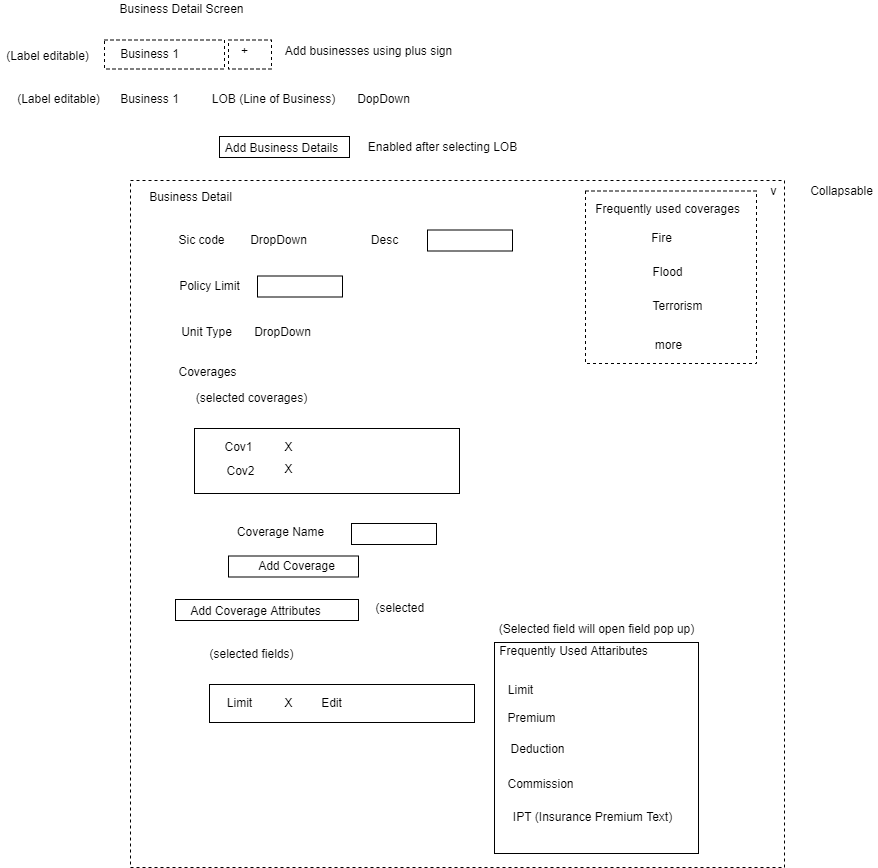

The diagram above was exported from draw.io. Its source (the exported page's mxGraphModel, read from the mxfile embedded in the PNG):
<mxGraphModel dx="1108" dy="468" grid="0" gridSize="10" guides="1" tooltips="1" connect="1" arrows="1" fold="1" page="0" pageScale="1" pageWidth="850" pageHeight="1100" math="0" shadow="0">
  <root>
    <mxCell id="LuTjvSiVo3XKAsxLyGpm-0" />
    <mxCell id="LuTjvSiVo3XKAsxLyGpm-1" parent="LuTjvSiVo3XKAsxLyGpm-0" />
    <mxCell id="kh59lI5wL1eiYnFGjqb_-15" value="" style="rounded=0;whiteSpace=wrap;html=1;dashed=1;" vertex="1" parent="LuTjvSiVo3XKAsxLyGpm-1">
      <mxGeometry x="260" y="63.5" width="43" height="29" as="geometry" />
    </mxCell>
    <mxCell id="kh59lI5wL1eiYnFGjqb_-14" value="" style="rounded=0;whiteSpace=wrap;html=1;dashed=1;" vertex="1" parent="LuTjvSiVo3XKAsxLyGpm-1">
      <mxGeometry x="136" y="63.5" width="120" height="29" as="geometry" />
    </mxCell>
    <mxCell id="kh59lI5wL1eiYnFGjqb_-9" value="" style="rounded=0;whiteSpace=wrap;html=1;dashed=1;" vertex="1" parent="LuTjvSiVo3XKAsxLyGpm-1">
      <mxGeometry x="162" y="204" width="654" height="687" as="geometry" />
    </mxCell>
    <mxCell id="LuTjvSiVo3XKAsxLyGpm-67" value="" style="rounded=0;whiteSpace=wrap;html=1;" vertex="1" parent="LuTjvSiVo3XKAsxLyGpm-1">
      <mxGeometry x="526" y="666" width="204" height="211" as="geometry" />
    </mxCell>
    <mxCell id="LuTjvSiVo3XKAsxLyGpm-28" value="" style="rounded=0;whiteSpace=wrap;html=1;" vertex="1" parent="LuTjvSiVo3XKAsxLyGpm-1">
      <mxGeometry x="260" y="579.5" width="130" height="21" as="geometry" />
    </mxCell>
    <mxCell id="LuTjvSiVo3XKAsxLyGpm-17" value="" style="rounded=0;whiteSpace=wrap;html=1;" vertex="1" parent="LuTjvSiVo3XKAsxLyGpm-1">
      <mxGeometry x="251" y="160" width="130" height="21" as="geometry" />
    </mxCell>
    <mxCell id="LuTjvSiVo3XKAsxLyGpm-2" value="Business 1" style="text;html=1;align=center;verticalAlign=middle;resizable=0;points=[];autosize=1;strokeColor=none;fillColor=none;" vertex="1" parent="LuTjvSiVo3XKAsxLyGpm-1">
      <mxGeometry x="146" y="114" width="69" height="18" as="geometry" />
    </mxCell>
    <mxCell id="LuTjvSiVo3XKAsxLyGpm-3" value="LOB (Line of Business)" style="text;html=1;align=center;verticalAlign=middle;resizable=0;points=[];autosize=1;strokeColor=none;fillColor=none;" vertex="1" parent="LuTjvSiVo3XKAsxLyGpm-1">
      <mxGeometry x="238" y="114" width="133" height="18" as="geometry" />
    </mxCell>
    <mxCell id="LuTjvSiVo3XKAsxLyGpm-4" value="DopDown" style="text;html=1;align=center;verticalAlign=middle;resizable=0;points=[];autosize=1;strokeColor=none;fillColor=none;" vertex="1" parent="LuTjvSiVo3XKAsxLyGpm-1">
      <mxGeometry x="383" y="114" width="63" height="18" as="geometry" />
    </mxCell>
    <mxCell id="LuTjvSiVo3XKAsxLyGpm-6" value="Business Detail Screen" style="text;html=1;align=center;verticalAlign=middle;resizable=0;points=[];autosize=1;strokeColor=none;fillColor=none;" vertex="1" parent="LuTjvSiVo3XKAsxLyGpm-1">
      <mxGeometry x="146" y="24" width="134" height="18" as="geometry" />
    </mxCell>
    <mxCell id="LuTjvSiVo3XKAsxLyGpm-7" value="Add Business Details" style="text;html=1;align=center;verticalAlign=middle;resizable=0;points=[];autosize=1;strokeColor=none;fillColor=none;" vertex="1" parent="LuTjvSiVo3XKAsxLyGpm-1">
      <mxGeometry x="251" y="163" width="123" height="18" as="geometry" />
    </mxCell>
    <mxCell id="LuTjvSiVo3XKAsxLyGpm-8" value="Business Detail" style="text;html=1;align=center;verticalAlign=middle;resizable=0;points=[];autosize=1;strokeColor=none;fillColor=none;" vertex="1" parent="LuTjvSiVo3XKAsxLyGpm-1">
      <mxGeometry x="175" y="212" width="93" height="18" as="geometry" />
    </mxCell>
    <mxCell id="LuTjvSiVo3XKAsxLyGpm-9" value="Sic code" style="text;html=1;align=center;verticalAlign=middle;resizable=0;points=[];autosize=1;strokeColor=none;fillColor=none;" vertex="1" parent="LuTjvSiVo3XKAsxLyGpm-1">
      <mxGeometry x="205" y="255" width="56" height="18" as="geometry" />
    </mxCell>
    <mxCell id="LuTjvSiVo3XKAsxLyGpm-10" value="DropDown" style="text;html=1;align=center;verticalAlign=middle;resizable=0;points=[];autosize=1;strokeColor=none;fillColor=none;" vertex="1" parent="LuTjvSiVo3XKAsxLyGpm-1">
      <mxGeometry x="276" y="255" width="67" height="18" as="geometry" />
    </mxCell>
    <mxCell id="LuTjvSiVo3XKAsxLyGpm-11" value="Desc" style="text;html=1;align=center;verticalAlign=middle;resizable=0;points=[];autosize=1;strokeColor=none;fillColor=none;" vertex="1" parent="LuTjvSiVo3XKAsxLyGpm-1">
      <mxGeometry x="397" y="255" width="37" height="18" as="geometry" />
    </mxCell>
    <mxCell id="LuTjvSiVo3XKAsxLyGpm-13" value="Policy Limit" style="text;html=1;align=center;verticalAlign=middle;resizable=0;points=[];autosize=1;strokeColor=none;fillColor=none;" vertex="1" parent="LuTjvSiVo3XKAsxLyGpm-1">
      <mxGeometry x="205" y="301" width="71" height="18" as="geometry" />
    </mxCell>
    <mxCell id="LuTjvSiVo3XKAsxLyGpm-15" value="" style="rounded=0;whiteSpace=wrap;html=1;" vertex="1" parent="LuTjvSiVo3XKAsxLyGpm-1">
      <mxGeometry x="289" y="299.5" width="85" height="21" as="geometry" />
    </mxCell>
    <mxCell id="LuTjvSiVo3XKAsxLyGpm-16" value="" style="rounded=0;whiteSpace=wrap;html=1;" vertex="1" parent="LuTjvSiVo3XKAsxLyGpm-1">
      <mxGeometry x="459" y="253.5" width="85" height="21" as="geometry" />
    </mxCell>
    <mxCell id="LuTjvSiVo3XKAsxLyGpm-18" value="Unit Type" style="text;html=1;align=center;verticalAlign=middle;resizable=0;points=[];autosize=1;strokeColor=none;fillColor=none;" vertex="1" parent="LuTjvSiVo3XKAsxLyGpm-1">
      <mxGeometry x="207" y="347" width="61" height="18" as="geometry" />
    </mxCell>
    <mxCell id="LuTjvSiVo3XKAsxLyGpm-19" value="DropDown" style="text;html=1;align=center;verticalAlign=middle;resizable=0;points=[];autosize=1;strokeColor=none;fillColor=none;" vertex="1" parent="LuTjvSiVo3XKAsxLyGpm-1">
      <mxGeometry x="280" y="347" width="67" height="18" as="geometry" />
    </mxCell>
    <mxCell id="LuTjvSiVo3XKAsxLyGpm-20" value="Coverages" style="text;html=1;align=center;verticalAlign=middle;resizable=0;points=[];autosize=1;strokeColor=none;fillColor=none;" vertex="1" parent="LuTjvSiVo3XKAsxLyGpm-1">
      <mxGeometry x="205" y="387" width="68" height="18" as="geometry" />
    </mxCell>
    <mxCell id="LuTjvSiVo3XKAsxLyGpm-21" value="" style="rounded=0;whiteSpace=wrap;html=1;dashed=1;" vertex="1" parent="LuTjvSiVo3XKAsxLyGpm-1">
      <mxGeometry x="617" y="214.5" width="171" height="172.5" as="geometry" />
    </mxCell>
    <mxCell id="LuTjvSiVo3XKAsxLyGpm-22" value="Frequently used coverages" style="text;html=1;align=center;verticalAlign=middle;resizable=0;points=[];autosize=1;strokeColor=none;fillColor=none;" vertex="1" parent="LuTjvSiVo3XKAsxLyGpm-1">
      <mxGeometry x="621" y="224" width="155" height="18" as="geometry" />
    </mxCell>
    <mxCell id="LuTjvSiVo3XKAsxLyGpm-23" value="Fire" style="text;html=1;align=center;verticalAlign=middle;resizable=0;points=[];autosize=1;strokeColor=none;fillColor=none;" vertex="1" parent="LuTjvSiVo3XKAsxLyGpm-1">
      <mxGeometry x="677" y="253" width="31" height="18" as="geometry" />
    </mxCell>
    <mxCell id="LuTjvSiVo3XKAsxLyGpm-24" value="Flood" style="text;html=1;align=center;verticalAlign=middle;resizable=0;points=[];autosize=1;strokeColor=none;fillColor=none;" vertex="1" parent="LuTjvSiVo3XKAsxLyGpm-1">
      <mxGeometry x="678.5" y="287" width="40" height="18" as="geometry" />
    </mxCell>
    <mxCell id="LuTjvSiVo3XKAsxLyGpm-25" value="Terrorism" style="text;html=1;align=center;verticalAlign=middle;resizable=0;points=[];autosize=1;strokeColor=none;fillColor=none;" vertex="1" parent="LuTjvSiVo3XKAsxLyGpm-1">
      <mxGeometry x="678.5" y="320.5" width="60" height="18" as="geometry" />
    </mxCell>
    <mxCell id="LuTjvSiVo3XKAsxLyGpm-26" value="more" style="text;html=1;align=center;verticalAlign=middle;resizable=0;points=[];autosize=1;strokeColor=none;fillColor=none;" vertex="1" parent="LuTjvSiVo3XKAsxLyGpm-1">
      <mxGeometry x="681.5" y="360" width="37" height="18" as="geometry" />
    </mxCell>
    <mxCell id="LuTjvSiVo3XKAsxLyGpm-27" value="Add Coverage" style="text;html=1;align=center;verticalAlign=middle;resizable=0;points=[];autosize=1;strokeColor=none;fillColor=none;" vertex="1" parent="LuTjvSiVo3XKAsxLyGpm-1">
      <mxGeometry x="284" y="581" width="87" height="18" as="geometry" />
    </mxCell>
    <mxCell id="LuTjvSiVo3XKAsxLyGpm-30" value="Coverage Name" style="text;html=1;align=center;verticalAlign=middle;resizable=0;points=[];autosize=1;strokeColor=none;fillColor=none;" vertex="1" parent="LuTjvSiVo3XKAsxLyGpm-1">
      <mxGeometry x="263" y="547" width="97" height="18" as="geometry" />
    </mxCell>
    <mxCell id="LuTjvSiVo3XKAsxLyGpm-32" value="" style="rounded=0;whiteSpace=wrap;html=1;" vertex="1" parent="LuTjvSiVo3XKAsxLyGpm-1">
      <mxGeometry x="383" y="547" width="85" height="21" as="geometry" />
    </mxCell>
    <mxCell id="LuTjvSiVo3XKAsxLyGpm-34" value="Limit" style="text;html=1;align=center;verticalAlign=middle;resizable=0;points=[];autosize=1;strokeColor=none;fillColor=none;" vertex="1" parent="LuTjvSiVo3XKAsxLyGpm-1">
      <mxGeometry x="534" y="705" width="35" height="18" as="geometry" />
    </mxCell>
    <mxCell id="LuTjvSiVo3XKAsxLyGpm-37" value="Premium" style="text;html=1;align=center;verticalAlign=middle;resizable=0;points=[];autosize=1;strokeColor=none;fillColor=none;" vertex="1" parent="LuTjvSiVo3XKAsxLyGpm-1">
      <mxGeometry x="534" y="733" width="58" height="18" as="geometry" />
    </mxCell>
    <mxCell id="LuTjvSiVo3XKAsxLyGpm-40" value="Deduction" style="text;html=1;align=center;verticalAlign=middle;resizable=0;points=[];autosize=1;strokeColor=none;fillColor=none;" vertex="1" parent="LuTjvSiVo3XKAsxLyGpm-1">
      <mxGeometry x="537" y="764" width="64" height="18" as="geometry" />
    </mxCell>
    <mxCell id="LuTjvSiVo3XKAsxLyGpm-45" value="Commission" style="text;html=1;align=center;verticalAlign=middle;resizable=0;points=[];autosize=1;strokeColor=none;fillColor=none;" vertex="1" parent="LuTjvSiVo3XKAsxLyGpm-1">
      <mxGeometry x="534" y="799" width="76" height="18" as="geometry" />
    </mxCell>
    <mxCell id="LuTjvSiVo3XKAsxLyGpm-50" value="IPT (Insurance Premium Text)" style="text;html=1;align=center;verticalAlign=middle;resizable=0;points=[];autosize=1;strokeColor=none;fillColor=none;" vertex="1" parent="LuTjvSiVo3XKAsxLyGpm-1">
      <mxGeometry x="539" y="832" width="169" height="18" as="geometry" />
    </mxCell>
    <mxCell id="LuTjvSiVo3XKAsxLyGpm-55" value="" style="rounded=0;whiteSpace=wrap;html=1;" vertex="1" parent="LuTjvSiVo3XKAsxLyGpm-1">
      <mxGeometry x="226" y="452" width="265" height="65" as="geometry" />
    </mxCell>
    <mxCell id="LuTjvSiVo3XKAsxLyGpm-56" value="(selected coverages)" style="text;html=1;align=center;verticalAlign=middle;resizable=0;points=[];autosize=1;strokeColor=none;fillColor=none;" vertex="1" parent="LuTjvSiVo3XKAsxLyGpm-1">
      <mxGeometry x="222" y="413" width="121" height="18" as="geometry" />
    </mxCell>
    <mxCell id="LuTjvSiVo3XKAsxLyGpm-58" value="X" style="text;html=1;align=center;verticalAlign=middle;resizable=0;points=[];autosize=1;strokeColor=none;fillColor=none;" vertex="1" parent="LuTjvSiVo3XKAsxLyGpm-1">
      <mxGeometry x="311" y="462" width="18" height="18" as="geometry" />
    </mxCell>
    <mxCell id="LuTjvSiVo3XKAsxLyGpm-59" value="Cov1" style="text;html=1;align=center;verticalAlign=middle;resizable=0;points=[];autosize=1;strokeColor=none;fillColor=none;" vertex="1" parent="LuTjvSiVo3XKAsxLyGpm-1">
      <mxGeometry x="251" y="462" width="38" height="18" as="geometry" />
    </mxCell>
    <mxCell id="LuTjvSiVo3XKAsxLyGpm-60" value="Cov2" style="text;html=1;align=center;verticalAlign=middle;resizable=0;points=[];autosize=1;strokeColor=none;fillColor=none;" vertex="1" parent="LuTjvSiVo3XKAsxLyGpm-1">
      <mxGeometry x="253" y="486" width="38" height="18" as="geometry" />
    </mxCell>
    <mxCell id="LuTjvSiVo3XKAsxLyGpm-61" value="X" style="text;html=1;align=center;verticalAlign=middle;resizable=0;points=[];autosize=1;strokeColor=none;fillColor=none;" vertex="1" parent="LuTjvSiVo3XKAsxLyGpm-1">
      <mxGeometry x="311" y="484" width="18" height="18" as="geometry" />
    </mxCell>
    <mxCell id="LuTjvSiVo3XKAsxLyGpm-63" value="" style="rounded=0;whiteSpace=wrap;html=1;" vertex="1" parent="LuTjvSiVo3XKAsxLyGpm-1">
      <mxGeometry x="207" y="623" width="183" height="21" as="geometry" />
    </mxCell>
    <mxCell id="LuTjvSiVo3XKAsxLyGpm-64" value="Add Coverage Attributes" style="text;html=1;align=center;verticalAlign=middle;resizable=0;points=[];autosize=1;strokeColor=none;fillColor=none;" vertex="1" parent="LuTjvSiVo3XKAsxLyGpm-1">
      <mxGeometry x="217" y="626" width="140" height="18" as="geometry" />
    </mxCell>
    <mxCell id="LuTjvSiVo3XKAsxLyGpm-65" value="(selected&amp;nbsp;" style="text;html=1;align=center;verticalAlign=middle;resizable=0;points=[];autosize=1;strokeColor=none;fillColor=none;" vertex="1" parent="LuTjvSiVo3XKAsxLyGpm-1">
      <mxGeometry x="402" y="623" width="62" height="18" as="geometry" />
    </mxCell>
    <mxCell id="kh59lI5wL1eiYnFGjqb_-0" value="Frequently Used Attaributes" style="text;html=1;align=center;verticalAlign=middle;resizable=0;points=[];autosize=1;strokeColor=none;fillColor=none;" vertex="1" parent="LuTjvSiVo3XKAsxLyGpm-1">
      <mxGeometry x="526" y="666" width="158" height="18" as="geometry" />
    </mxCell>
    <mxCell id="kh59lI5wL1eiYnFGjqb_-1" value="" style="rounded=0;whiteSpace=wrap;html=1;" vertex="1" parent="LuTjvSiVo3XKAsxLyGpm-1">
      <mxGeometry x="241" y="708" width="265" height="38" as="geometry" />
    </mxCell>
    <mxCell id="kh59lI5wL1eiYnFGjqb_-2" value="(selected fields)" style="text;html=1;align=center;verticalAlign=middle;resizable=0;points=[];autosize=1;strokeColor=none;fillColor=none;" vertex="1" parent="LuTjvSiVo3XKAsxLyGpm-1">
      <mxGeometry x="236" y="669" width="94" height="18" as="geometry" />
    </mxCell>
    <mxCell id="kh59lI5wL1eiYnFGjqb_-3" value="X" style="text;html=1;align=center;verticalAlign=middle;resizable=0;points=[];autosize=1;strokeColor=none;fillColor=none;" vertex="1" parent="LuTjvSiVo3XKAsxLyGpm-1">
      <mxGeometry x="311" y="718" width="18" height="18" as="geometry" />
    </mxCell>
    <mxCell id="kh59lI5wL1eiYnFGjqb_-4" value="Limit" style="text;html=1;align=center;verticalAlign=middle;resizable=0;points=[];autosize=1;strokeColor=none;fillColor=none;" vertex="1" parent="LuTjvSiVo3XKAsxLyGpm-1">
      <mxGeometry x="253" y="718" width="35" height="18" as="geometry" />
    </mxCell>
    <mxCell id="kh59lI5wL1eiYnFGjqb_-7" value="Edit" style="text;html=1;align=center;verticalAlign=middle;resizable=0;points=[];autosize=1;strokeColor=none;fillColor=none;" vertex="1" parent="LuTjvSiVo3XKAsxLyGpm-1">
      <mxGeometry x="347" y="718" width="31" height="18" as="geometry" />
    </mxCell>
    <mxCell id="kh59lI5wL1eiYnFGjqb_-8" value="(Selected field will open field pop up)" style="text;html=1;align=center;verticalAlign=middle;resizable=0;points=[];autosize=1;strokeColor=none;fillColor=none;" vertex="1" parent="LuTjvSiVo3XKAsxLyGpm-1">
      <mxGeometry x="525.5" y="644" width="205" height="18" as="geometry" />
    </mxCell>
    <mxCell id="kh59lI5wL1eiYnFGjqb_-10" value="v" style="text;html=1;align=center;verticalAlign=middle;resizable=0;points=[];autosize=1;strokeColor=none;fillColor=none;" vertex="1" parent="LuTjvSiVo3XKAsxLyGpm-1">
      <mxGeometry x="797" y="206" width="16" height="18" as="geometry" />
    </mxCell>
    <mxCell id="kh59lI5wL1eiYnFGjqb_-11" value="Collapsable" style="text;html=1;align=center;verticalAlign=middle;resizable=0;points=[];autosize=1;strokeColor=none;fillColor=none;" vertex="1" parent="LuTjvSiVo3XKAsxLyGpm-1">
      <mxGeometry x="836" y="206" width="73" height="18" as="geometry" />
    </mxCell>
    <mxCell id="kh59lI5wL1eiYnFGjqb_-12" value="Business 1" style="text;html=1;align=center;verticalAlign=middle;resizable=0;points=[];autosize=1;strokeColor=none;fillColor=none;" vertex="1" parent="LuTjvSiVo3XKAsxLyGpm-1">
      <mxGeometry x="146" y="69" width="69" height="18" as="geometry" />
    </mxCell>
    <mxCell id="kh59lI5wL1eiYnFGjqb_-13" value="+" style="text;html=1;align=center;verticalAlign=middle;resizable=0;points=[];autosize=1;strokeColor=none;fillColor=none;" vertex="1" parent="LuTjvSiVo3XKAsxLyGpm-1">
      <mxGeometry x="267" y="66" width="17" height="18" as="geometry" />
    </mxCell>
    <mxCell id="kh59lI5wL1eiYnFGjqb_-16" value="Add businesses using plus sign" style="text;html=1;align=center;verticalAlign=middle;resizable=0;points=[];autosize=1;strokeColor=none;fillColor=none;" vertex="1" parent="LuTjvSiVo3XKAsxLyGpm-1">
      <mxGeometry x="311" y="66" width="177" height="18" as="geometry" />
    </mxCell>
    <mxCell id="kh59lI5wL1eiYnFGjqb_-17" value="(Label editable)" style="text;html=1;align=center;verticalAlign=middle;resizable=0;points=[];autosize=1;strokeColor=none;fillColor=none;" vertex="1" parent="LuTjvSiVo3XKAsxLyGpm-1">
      <mxGeometry x="43" y="114" width="93" height="18" as="geometry" />
    </mxCell>
    <mxCell id="kh59lI5wL1eiYnFGjqb_-18" value="(Label editable)" style="text;html=1;align=center;verticalAlign=middle;resizable=0;points=[];autosize=1;strokeColor=none;fillColor=none;" vertex="1" parent="LuTjvSiVo3XKAsxLyGpm-1">
      <mxGeometry x="32" y="71" width="93" height="18" as="geometry" />
    </mxCell>
    <mxCell id="kh59lI5wL1eiYnFGjqb_-19" value="Enabled after selecting LOB" style="text;html=1;align=center;verticalAlign=middle;resizable=0;points=[];autosize=1;strokeColor=none;fillColor=none;" vertex="1" parent="LuTjvSiVo3XKAsxLyGpm-1">
      <mxGeometry x="394" y="161.5" width="159" height="18" as="geometry" />
    </mxCell>
  </root>
</mxGraphModel>